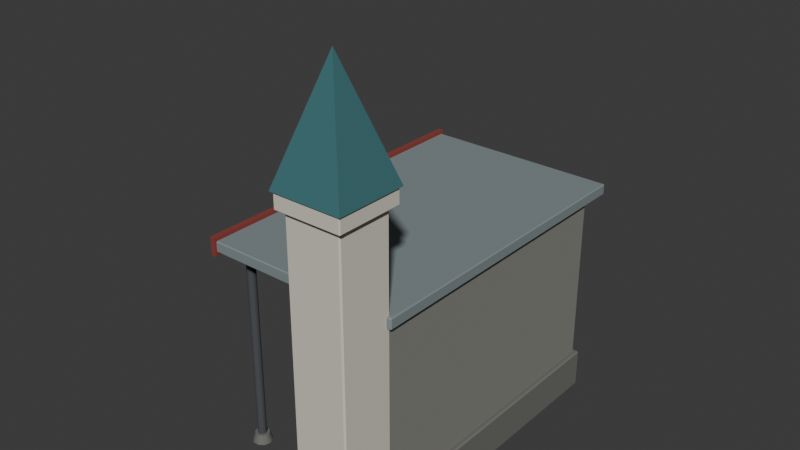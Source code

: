 # Source: stop-17.blend  (saved by Blender 5.3.31; exported with 4.5.12 LTS)
import bpy
from mathutils import Matrix  # noqa: F401  (used for matrix-valued properties, if any)

bpy.ops.wm.read_factory_settings(use_empty=True)
scene = bpy.context.scene
scene.name = 'Scene'

# ---- collections
col_collection = bpy.data.collections.new('Collection'); scene.collection.children.link(col_collection)

# ---- materials (node trees are filled in below, after node groups)
mat_d8d4c4 = bpy.data.materials.new('#d8d4c4')
mat_d8d4c4.diffuse_color = (0.6941, 0.6661, 0.5605, 1.0)
mat_6e6e6a = bpy.data.materials.new('#6e6e6a')
mat_6e6e6a.diffuse_color = (0.1573, 0.1573, 0.145, 1.0)
mat_paint0 = bpy.data.materials.new('paint0')
mat_paint0.diffuse_color = (0.04615, 0.1604, 0.1734, 1.0)
mat_c9a13a = bpy.data.materials.new('#c9a13a')
mat_c9a13a.diffuse_color = (0.5924, 0.3636, 0.03847, 1.0)
mat_7f8a8c = bpy.data.materials.new('#7f8a8c')
mat_7f8a8c.diffuse_color = (0.2158, 0.259, 0.2674, 1.0)
mat_paint2 = bpy.data.materials.new('paint2')
mat_paint2.diffuse_color = (0.259, 0.04778, 0.03561, 1.0)
mat_85857f = bpy.data.materials.new('#85857f')
mat_85857f.diffuse_color = (0.2388, 0.2388, 0.2158, 1.0)
mat_4c4e52 = bpy.data.materials.new('#4c4e52')
mat_4c4e52.diffuse_color = (0.06973, 0.07383, 0.08241, 1.0)

# ---- material node trees
mat_d8d4c4.use_nodes = True; mat_d8d4c4.node_tree.nodes.clear()
_N = mat_d8d4c4.node_tree.nodes; _L = mat_d8d4c4.node_tree.links
n0 = _N.new('ShaderNodeBsdfPrincipled'); n0.name = 'Principled BSDF'; n0.location = (-200, 100)
n0.inputs[0].default_value = (0.6941, 0.6661, 0.5605, 1.0)
n0.inputs[2].default_value = 0.85
n0.inputs[10].default_value = 0.005
n1 = _N.new('ShaderNodeOutputMaterial'); n1.name = 'Material Output'; n1.location = (200, 100)
_L.new(n0.outputs[0], n1.inputs[0])
n1.is_active_output = True
mat_6e6e6a.use_nodes = True; mat_6e6e6a.node_tree.nodes.clear()
_N = mat_6e6e6a.node_tree.nodes; _L = mat_6e6e6a.node_tree.links
n0 = _N.new('ShaderNodeBsdfPrincipled'); n0.name = 'Principled BSDF'; n0.location = (-200, 100)
n0.inputs[0].default_value = (0.1573, 0.1573, 0.145, 1.0)
n0.inputs[2].default_value = 0.85
n0.inputs[10].default_value = 0.005
n1 = _N.new('ShaderNodeOutputMaterial'); n1.name = 'Material Output'; n1.location = (200, 100)
_L.new(n0.outputs[0], n1.inputs[0])
n1.is_active_output = True
mat_paint0.use_nodes = True; mat_paint0.node_tree.nodes.clear()
_N = mat_paint0.node_tree.nodes; _L = mat_paint0.node_tree.links
n0 = _N.new('ShaderNodeBsdfPrincipled'); n0.name = 'Principled BSDF'; n0.location = (-200, 100)
n0.inputs[0].default_value = (0.04615, 0.1604, 0.1734, 1.0)
n0.inputs[2].default_value = 0.85
n0.inputs[10].default_value = 0.005
n1 = _N.new('ShaderNodeOutputMaterial'); n1.name = 'Material Output'; n1.location = (200, 100)
_L.new(n0.outputs[0], n1.inputs[0])
n1.is_active_output = True
mat_c9a13a.use_nodes = True; mat_c9a13a.node_tree.nodes.clear()
_N = mat_c9a13a.node_tree.nodes; _L = mat_c9a13a.node_tree.links
n0 = _N.new('ShaderNodeBsdfPrincipled'); n0.name = 'Principled BSDF'; n0.location = (-200, 100)
n0.inputs[0].default_value = (0.5924, 0.3636, 0.03847, 1.0)
n0.inputs[2].default_value = 0.85
n0.inputs[10].default_value = 0.005
n1 = _N.new('ShaderNodeOutputMaterial'); n1.name = 'Material Output'; n1.location = (200, 100)
_L.new(n0.outputs[0], n1.inputs[0])
n1.is_active_output = True
mat_7f8a8c.use_nodes = True; mat_7f8a8c.node_tree.nodes.clear()
_N = mat_7f8a8c.node_tree.nodes; _L = mat_7f8a8c.node_tree.links
n0 = _N.new('ShaderNodeBsdfPrincipled'); n0.name = 'Principled BSDF'; n0.location = (-200, 100)
n0.inputs[0].default_value = (0.2158, 0.259, 0.2674, 1.0)
n0.inputs[2].default_value = 0.85
n0.inputs[10].default_value = 0.005
n1 = _N.new('ShaderNodeOutputMaterial'); n1.name = 'Material Output'; n1.location = (200, 100)
_L.new(n0.outputs[0], n1.inputs[0])
n1.is_active_output = True
mat_paint2.use_nodes = True; mat_paint2.node_tree.nodes.clear()
_N = mat_paint2.node_tree.nodes; _L = mat_paint2.node_tree.links
n0 = _N.new('ShaderNodeBsdfPrincipled'); n0.name = 'Principled BSDF'; n0.location = (-200, 100)
n0.inputs[0].default_value = (0.259, 0.04778, 0.03561, 1.0)
n0.inputs[2].default_value = 0.85
n0.inputs[10].default_value = 0.005
n1 = _N.new('ShaderNodeOutputMaterial'); n1.name = 'Material Output'; n1.location = (200, 100)
_L.new(n0.outputs[0], n1.inputs[0])
n1.is_active_output = True
mat_85857f.use_nodes = True; mat_85857f.node_tree.nodes.clear()
_N = mat_85857f.node_tree.nodes; _L = mat_85857f.node_tree.links
n0 = _N.new('ShaderNodeBsdfPrincipled'); n0.name = 'Principled BSDF'; n0.location = (-200, 100)
n0.inputs[0].default_value = (0.2388, 0.2388, 0.2158, 1.0)
n0.inputs[2].default_value = 0.85
n0.inputs[10].default_value = 0.005
n1 = _N.new('ShaderNodeOutputMaterial'); n1.name = 'Material Output'; n1.location = (200, 100)
_L.new(n0.outputs[0], n1.inputs[0])
n1.is_active_output = True
mat_4c4e52.use_nodes = True; mat_4c4e52.node_tree.nodes.clear()
_N = mat_4c4e52.node_tree.nodes; _L = mat_4c4e52.node_tree.links
n0 = _N.new('ShaderNodeBsdfPrincipled'); n0.name = 'Principled BSDF'; n0.location = (-200, 100)
n0.inputs[0].default_value = (0.06973, 0.07383, 0.08241, 1.0)
n0.inputs[2].default_value = 0.85
n0.inputs[10].default_value = 0.005
n1 = _N.new('ShaderNodeOutputMaterial'); n1.name = 'Material Output'; n1.location = (200, 100)
_L.new(n0.outputs[0], n1.inputs[0])
n1.is_active_output = True

# ---- world
world_world = bpy.data.worlds.new('World'); scene.world = world_world
world_world.use_nodes = True; world_world.node_tree.nodes.clear()
_N = world_world.node_tree.nodes; _L = world_world.node_tree.links
n0 = _N.new('ShaderNodeOutputWorld'); n0.name = 'World Output'; n0.location = (200, 100)
n1 = _N.new('ShaderNodeBackground'); n1.name = 'Background'; n1.location = (-200, 100)
n1.inputs[0].default_value = (0.05088, 0.05088, 0.05088, 1.0)
_L.new(n1.outputs[0], n0.inputs[0])
n0.is_active_output = True
world_world.color = (0.05088, 0.05088, 0.05088)
world_world.sun_shadow_jitter_overblur = 0.0

# ---- meshes
me_00__d8d4c4 = bpy.data.meshes.new('00_#d8d4c4')
me_00__d8d4c4.from_pydata([(0.515, -2.035, 0.06), (0.515, -2.05, 0.075), (0.5, -2.035, 0.075), (0.515, -2.05, 3.585), (0.515, -2.035, 3.6), (0.5, -2.035, 3.585), (0.515, -1.465, 0.06), (0.5, -1.465, 0.075), (0.515, -1.45, 0.075), (0.515, -1.465, 3.6), (0.515, -1.45, 3.585), (0.5, -1.465, 3.585), (1.085, -2.035, 0.06), (1.1, -2.035, 0.075), (1.085, -2.05, 0.075), (1.085, -2.035, 3.6), (1.085, -2.05, 3.585), (1.1, -2.035, 3.585), (1.085, -1.465, 0.06), (1.085, -1.45, 0.075), (1.1, -1.465, 0.075), (1.085, -1.465, 3.6), (1.1, -1.465, 3.585), (1.085, -1.45, 3.585), (0.45, -2.1, 3.55), (0.45, -2.11, 3.56), (0.44, -2.1, 3.56), (0.45, -2.11, 3.71), (0.45, -2.1, 3.72), (0.44, -2.1, 3.71), (0.45, -1.4, 3.55), (0.44, -1.4, 3.56), (0.45, -1.39, 3.56), (0.45, -1.4, 3.72), (0.45, -1.39, 3.71), (0.44, -1.4, 3.71), (1.15, -2.1, 3.55), (1.16, -2.1, 3.56), (1.15, -2.11, 3.56), (1.15, -2.1, 3.72), (1.15, -2.11, 3.71), (1.16, -2.1, 3.71), (1.15, -1.4, 3.55), (1.15, -1.39, 3.56), (1.16, -1.4, 3.56), (1.15, -1.4, 3.72), (1.16, -1.4, 3.71), (1.15, -1.39, 3.71)], [], [(0, 1, 2), (3, 4, 5), (6, 7, 8), (9, 10, 11), (12, 13, 14), (15, 16, 17), (18, 19, 20), (21, 22, 23), (0, 7, 6), (3, 2, 1), (9, 5, 4), (8, 11, 10), (6, 19, 18), (21, 10, 9), (20, 23, 22), (18, 13, 12), (15, 22, 21), (14, 17, 16), (12, 1, 0), (4, 16, 15), (18, 0, 6), (5, 7, 2), (16, 1, 14), (9, 15, 21), (10, 19, 8), (22, 13, 20), (24, 25, 26), (27, 28, 29), (30, 31, 32), (33, 34, 35), (36, 37, 38), (39, 40, 41), (42, 43, 44), (45, 46, 47), (24, 31, 30), (27, 26, 25), (33, 29, 28), (32, 35, 34), (30, 43, 42), (45, 34, 33), (44, 47, 46), (42, 37, 36), (39, 46, 45), (38, 41, 40), (36, 25, 24), (28, 40, 39), (42, 24, 30), (29, 31, 26), (40, 25, 38), (33, 39, 45), (34, 43, 32), (46, 37, 44), (0, 2, 7), (3, 5, 2), (9, 11, 5), (8, 7, 11), (6, 8, 19), (21, 23, 10), (20, 19, 23), (18, 20, 13), (15, 17, 22), (14, 13, 17), (12, 14, 1), (4, 3, 16), (18, 12, 0), (5, 11, 7), (16, 3, 1), (9, 4, 15), (10, 23, 19), (22, 17, 13), (24, 26, 31), (27, 29, 26), (33, 35, 29), (32, 31, 35), (30, 32, 43), (45, 47, 34), (44, 43, 47), (42, 44, 37), (39, 41, 46), (38, 37, 41), (36, 38, 25), (28, 27, 40), (42, 36, 24), (29, 35, 31), (40, 27, 25), (33, 28, 39), (34, 47, 43), (46, 41, 37)])
me_00__d8d4c4.materials.append(mat_d8d4c4)
me_00__d8d4c4.update()
me_01__6e6e6a = bpy.data.meshes.new('01_#6e6e6a')
me_01__6e6e6a.from_pydata([(0.47, -2.08, 0.06), (0.47, -2.1, 0.08), (0.45, -2.08, 0.08), (0.47, -2.1, 0.38), (0.47, -2.08, 0.4), (0.45, -2.08, 0.38), (0.47, -1.42, 0.06), (0.45, -1.42, 0.08), (0.47, -1.4, 0.08), (0.47, -1.42, 0.4), (0.47, -1.4, 0.38), (0.45, -1.42, 0.38), (1.13, -2.08, 0.06), (1.15, -2.08, 0.08), (1.13, -2.1, 0.08), (1.13, -2.08, 0.4), (1.13, -2.1, 0.38), (1.15, -2.08, 0.38), (1.13, -1.42, 0.06), (1.13, -1.4, 0.08), (1.15, -1.42, 0.08), (1.13, -1.42, 0.4), (1.15, -1.42, 0.38), (1.13, -1.4, 0.38), (0.875, -1.795, 0.06), (0.875, -1.81, 0.075), (0.86, -1.795, 0.075), (0.875, -1.81, 0.485), (0.875, -1.795, 0.5), (0.86, -1.795, 0.485), (0.875, 1.795, 0.06), (0.86, 1.795, 0.075), (0.875, 1.81, 0.075), (0.875, 1.795, 0.5), (0.875, 1.81, 0.485), (0.86, 1.795, 0.485), (1.105, -1.795, 0.06), (1.12, -1.795, 0.075), (1.105, -1.81, 0.075), (1.105, -1.795, 0.5), (1.105, -1.81, 0.485), (1.12, -1.795, 0.485), (1.105, 1.795, 0.06), (1.105, 1.81, 0.075), (1.12, 1.795, 0.075), (1.105, 1.795, 0.5), (1.12, 1.795, 0.485), (1.105, 1.81, 0.485), (-1.01, 1.85, 0.06), (-0.989, 1.785, 0.06), (-0.934, 1.745, 0.06), (-0.866, 1.745, 0.06), (-0.811, 1.785, 0.06), (-0.79, 1.85, 0.06), (-0.811, 1.915, 0.06), (-0.866, 1.955, 0.06), (-0.934, 1.955, 0.06), (-0.989, 1.915, 0.06), (-0.98, 1.85, 0.16), (-0.9647, 1.803, 0.16), (-0.9247, 1.774, 0.16), (-0.8753, 1.774, 0.16), (-0.8353, 1.803, 0.16), (-0.82, 1.85, 0.16), (-0.8353, 1.897, 0.16), (-0.8753, 1.926, 0.16), (-0.9247, 1.926, 0.16), (-0.9647, 1.897, 0.16), (-1.01, 1.85, 0.06), (-0.989, 1.785, 0.06), (-0.934, 1.745, 0.06), (-0.866, 1.745, 0.06), (-0.811, 1.785, 0.06), (-0.79, 1.85, 0.06), (-0.811, 1.915, 0.06), (-0.866, 1.955, 0.06), (-0.934, 1.955, 0.06), (-0.989, 1.915, 0.06), (-0.98, 1.85, 0.16), (-0.9647, 1.803, 0.16), (-0.9247, 1.774, 0.16), (-0.8753, 1.774, 0.16), (-0.8353, 1.803, 0.16), (-0.82, 1.85, 0.16), (-0.8353, 1.897, 0.16), (-0.8753, 1.926, 0.16), (-0.9247, 1.926, 0.16), (-0.9647, 1.897, 0.16), (-1.01, -1.2, 0.06), (-0.989, -1.265, 0.06), (-0.934, -1.305, 0.06), (-0.866, -1.305, 0.06), (-0.811, -1.265, 0.06), (-0.79, -1.2, 0.06), (-0.811, -1.135, 0.06), (-0.866, -1.095, 0.06), (-0.934, -1.095, 0.06), (-0.989, -1.135, 0.06), (-0.98, -1.2, 0.16), (-0.9647, -1.247, 0.16), (-0.9247, -1.276, 0.16), (-0.8753, -1.276, 0.16), (-0.8353, -1.247, 0.16), (-0.82, -1.2, 0.16), (-0.8353, -1.153, 0.16), (-0.8753, -1.124, 0.16), (-0.9247, -1.124, 0.16), (-0.9647, -1.153, 0.16), (-1.01, -1.2, 0.06), (-0.989, -1.265, 0.06), (-0.934, -1.305, 0.06), (-0.866, -1.305, 0.06), (-0.811, -1.265, 0.06), (-0.79, -1.2, 0.06), (-0.811, -1.135, 0.06), (-0.866, -1.095, 0.06), (-0.934, -1.095, 0.06), (-0.989, -1.135, 0.06), (-0.98, -1.2, 0.16), (-0.9647, -1.247, 0.16), (-0.9247, -1.276, 0.16), (-0.8753, -1.276, 0.16), (-0.8353, -1.247, 0.16), (-0.82, -1.2, 0.16), (-0.8353, -1.153, 0.16), (-0.8753, -1.124, 0.16), (-0.9247, -1.124, 0.16), (-0.9647, -1.153, 0.16)], [], [(0, 1, 2), (3, 4, 5), (6, 7, 8), (9, 10, 11), (12, 13, 14), (15, 16, 17), (18, 19, 20), (21, 22, 23), (0, 7, 6), (3, 2, 1), (9, 5, 4), (8, 11, 10), (6, 19, 18), (21, 10, 9), (20, 23, 22), (18, 13, 12), (15, 22, 21), (14, 17, 16), (12, 1, 0), (4, 16, 15), (18, 0, 6), (5, 7, 2), (16, 1, 14), (9, 15, 21), (10, 19, 8), (22, 13, 20), (24, 25, 26), (27, 28, 29), (30, 31, 32), (33, 34, 35), (36, 37, 38), (39, 40, 41), (42, 43, 44), (45, 46, 47), (24, 31, 30), (27, 26, 25), (33, 29, 28), (32, 35, 34), (30, 43, 42), (45, 34, 33), (44, 47, 46), (42, 37, 36), (39, 46, 45), (38, 41, 40), (36, 25, 24), (28, 40, 39), (42, 24, 30), (29, 31, 26), (40, 25, 38), (33, 39, 45), (34, 43, 32), (46, 37, 44), (49, 58, 48), (50, 59, 49), (51, 60, 50), (52, 61, 51), (53, 62, 52), (54, 63, 53), (55, 64, 54), (56, 65, 55), (57, 66, 56), (48, 67, 57), (76, 74, 70), (81, 85, 87), (89, 98, 88), (90, 99, 89), (91, 100, 90), (91, 102, 101), (93, 102, 92), (93, 104, 103), (95, 104, 94), (96, 105, 95), (96, 107, 106), (88, 107, 97), (116, 114, 110), (121, 125, 127), (0, 2, 7), (3, 5, 2), (9, 11, 5), (8, 7, 11), (6, 8, 19), (21, 23, 10), (20, 19, 23), (18, 20, 13), (15, 17, 22), (14, 13, 17), (12, 14, 1), (4, 3, 16), (18, 12, 0), (5, 11, 7), (16, 3, 1), (9, 4, 15), (10, 23, 19), (22, 17, 13), (24, 26, 31), (27, 29, 26), (33, 35, 29), (32, 31, 35), (30, 32, 43), (45, 47, 34), (44, 43, 47), (42, 44, 37), (39, 41, 46), (38, 37, 41), (36, 38, 25), (28, 27, 40), (42, 36, 24), (29, 35, 31), (40, 27, 25), (33, 28, 39), (34, 47, 43), (46, 41, 37), (49, 59, 58), (50, 60, 59), (51, 61, 60), (52, 62, 61), (53, 63, 62), (54, 64, 63), (55, 65, 64), (56, 66, 65), (57, 67, 66), (48, 58, 67), (68, 77, 76), (76, 75, 74), (74, 73, 72), (72, 71, 74), (71, 70, 74), (70, 69, 68), (68, 76, 70), (87, 78, 79), (79, 80, 87), (80, 81, 87), (81, 82, 83), (83, 84, 85), (85, 86, 87), (81, 83, 85), (89, 99, 98), (90, 100, 99), (91, 101, 100), (91, 92, 102), (93, 103, 102), (93, 94, 104), (95, 105, 104), (96, 106, 105), (96, 97, 107), (88, 98, 107), (108, 117, 116), (116, 115, 114), (114, 113, 112), (112, 111, 114), (111, 110, 114), (110, 109, 108), (108, 116, 110), (127, 118, 119), (119, 120, 127), (120, 121, 127), (121, 122, 123), (123, 124, 125), (125, 126, 127), (121, 123, 125)])
me_01__6e6e6a.polygons.foreach_set('use_smooth', [0, 0, 0, 0, 0, 0, 0, 0, 0, 0, 0, 0, 0, 0, 0, 0, 0, 0, 0, 0, 0, 0, 0, 0, 0, 0, 0, 0, 0, 0, 0, 0, 0, 0, 0, 0, 0, 0, 0, 0, 0, 0, 0, 0, 0, 0, 0, 0, 0, 0, 0, 0, 1, 1, 1, 1, 1, 1, 1, 1, 1, 1, 0, 0, 1, 1, 1, 1, 1, 1, 1, 1, 1, 1, 0, 0, 0, 0, 0, 0, 0, 0, 0, 0, 0, 0, 0, 0, 0, 0, 0, 0, 0, 0, 0, 0, 0, 0, 0, 0, 0, 0, 0, 0, 0, 0, 0, 0, 0, 0, 0, 0, 1, 1, 1, 1, 1, 1, 1, 1, 1, 1, 0, 0, 0, 0, 0, 0, 0, 0, 0, 0, 0, 0, 0, 0, 1, 1, 1, 1, 1, 1, 1, 1, 1, 1, 0, 0, 0, 0, 0, 0, 0, 0, 0, 0, 0, 0, 0, 0])
me_01__6e6e6a.materials.append(mat_6e6e6a)
me_01__6e6e6a.update()
me_02_paint0 = bpy.data.meshes.new('02_paint0')
me_02_paint0.from_pydata([(0.42, -2.13, 3.72), (1.18, -2.13, 3.72), (1.18, -1.37, 3.72), (0.42, -1.37, 3.72), (0.42, -2.13, 3.72), (1.18, -2.13, 3.72), (0.8, -1.75, 4.9), (1.18, -2.13, 3.72), (1.18, -1.37, 3.72), (0.8, -1.75, 4.9), (1.18, -1.37, 3.72), (0.42, -1.37, 3.72), (0.8, -1.75, 4.9), (0.42, -1.37, 3.72), (0.42, -2.13, 3.72), (0.8, -1.75, 4.9)], [], [(0, 2, 3), (4, 6, 5), (7, 9, 8), (10, 12, 11), (13, 15, 14), (0, 1, 2)])
me_02_paint0.materials.append(mat_paint0)
me_02_paint0.update()
me_03__c9a13a = bpy.data.meshes.new('03_#c9a13a')
me_03__c9a13a.from_pydata([(0.5, -1.95, 3.1), (0.5, -1.935, 3.177), (0.5, -1.891, 3.241), (0.5, -1.827, 3.285), (0.5, -1.75, 3.3), (0.5, -1.673, 3.285), (0.5, -1.609, 3.241), (0.5, -1.565, 3.177), (0.5, -1.55, 3.1), (0.5, -1.565, 3.023), (0.5, -1.609, 2.959), (0.5, -1.673, 2.915), (0.5, -1.75, 2.9), (0.5, -1.827, 2.915), (0.5, -1.891, 2.959), (0.5, -1.935, 3.023), (0.48, -1.95, 3.1), (0.48, -1.935, 3.177), (0.48, -1.891, 3.241), (0.48, -1.827, 3.285), (0.48, -1.75, 3.3), (0.48, -1.673, 3.285), (0.48, -1.609, 3.241), (0.48, -1.565, 3.177), (0.48, -1.55, 3.1), (0.48, -1.565, 3.023), (0.48, -1.609, 2.959), (0.48, -1.673, 2.915), (0.48, -1.75, 2.9), (0.48, -1.827, 2.915), (0.48, -1.891, 2.959), (0.48, -1.935, 3.023), (0.5, -1.95, 3.1), (0.5, -1.935, 3.177), (0.5, -1.891, 3.241), (0.5, -1.827, 3.285), (0.5, -1.75, 3.3), (0.5, -1.673, 3.285), (0.5, -1.609, 3.241), (0.5, -1.565, 3.177), (0.5, -1.55, 3.1), (0.5, -1.565, 3.023), (0.5, -1.609, 2.959), (0.5, -1.673, 2.915), (0.5, -1.75, 2.9), (0.5, -1.827, 2.915), (0.5, -1.891, 2.959), (0.5, -1.935, 3.023), (0.48, -1.95, 3.1), (0.48, -1.935, 3.177), (0.48, -1.891, 3.241), (0.48, -1.827, 3.285), (0.48, -1.75, 3.3), (0.48, -1.673, 3.285), (0.48, -1.609, 3.241), (0.48, -1.565, 3.177), (0.48, -1.55, 3.1), (0.48, -1.565, 3.023), (0.48, -1.609, 2.959), (0.48, -1.673, 2.915), (0.48, -1.75, 2.9), (0.48, -1.827, 2.915), (0.48, -1.891, 2.959), (0.48, -1.935, 3.023)], [], [(1, 16, 0), (2, 17, 1), (3, 18, 2), (4, 19, 3), (5, 20, 4), (6, 21, 5), (7, 22, 6), (8, 23, 7), (9, 24, 8), (10, 25, 9), (10, 27, 26), (12, 27, 11), (13, 28, 12), (13, 30, 29), (15, 30, 14), (0, 31, 15), (34, 32, 40), (51, 55, 59), (1, 17, 16), (2, 18, 17), (3, 19, 18), (4, 20, 19), (5, 21, 20), (6, 22, 21), (7, 23, 22), (8, 24, 23), (9, 25, 24), (10, 26, 25), (10, 11, 27), (12, 28, 27), (13, 29, 28), (13, 14, 30), (15, 31, 30), (0, 16, 31), (32, 47, 46), (46, 45, 44), (44, 43, 40), (43, 42, 40), (42, 41, 40), (40, 39, 38), (38, 37, 40), (37, 36, 40), (36, 35, 34), (34, 33, 32), (32, 46, 40), (46, 44, 40), (36, 34, 40), (63, 48, 51), (48, 49, 51), (49, 50, 51), (51, 52, 53), (53, 54, 55), (55, 56, 59), (56, 57, 59), (57, 58, 59), (59, 60, 61), (61, 62, 63), (51, 53, 55), (59, 61, 63), (63, 51, 59)])
me_03__c9a13a.polygons.foreach_set('use_smooth', [1, 1, 1, 1, 1, 1, 1, 1, 1, 1, 1, 1, 1, 1, 1, 1, 0, 0, 1, 1, 1, 1, 1, 1, 1, 1, 1, 1, 1, 1, 1, 1, 1, 1, 0, 0, 0, 0, 0, 0, 0, 0, 0, 0, 0, 0, 0, 0, 0, 0, 0, 0, 0, 0, 0, 0, 0, 0, 0, 0])
me_03__c9a13a.materials.append(mat_c9a13a)
me_03__c9a13a.update()
me_04__7f8a8c = bpy.data.meshes.new('04_#7f8a8c')
me_04__7f8a8c.from_pydata([(-1.04, -1.49, 2.4), (-1.04, -1.5, 2.41), (-1.05, -1.49, 2.41), (-1.04, -1.5, 2.51), (-1.04, -1.49, 2.52), (-1.05, -1.49, 2.51), (-1.04, 1.99, 2.4), (-1.05, 1.99, 2.41), (-1.04, 2.0, 2.41), (-1.04, 1.99, 2.52), (-1.04, 2.0, 2.51), (-1.05, 1.99, 2.51), (1.14, -1.49, 2.4), (1.15, -1.49, 2.41), (1.14, -1.5, 2.41), (1.14, -1.49, 2.52), (1.14, -1.5, 2.51), (1.15, -1.49, 2.51), (1.14, 1.99, 2.4), (1.14, 2.0, 2.41), (1.15, 1.99, 2.41), (1.14, 1.99, 2.52), (1.15, 1.99, 2.51), (1.14, 2.0, 2.51)], [], [(0, 1, 2), (3, 4, 5), (6, 7, 8), (9, 10, 11), (12, 13, 14), (15, 16, 17), (18, 19, 20), (21, 22, 23), (0, 7, 6), (3, 2, 1), (9, 5, 4), (8, 11, 10), (6, 19, 18), (21, 10, 9), (20, 23, 22), (18, 13, 12), (15, 22, 21), (14, 17, 16), (12, 1, 0), (4, 16, 15), (18, 0, 6), (5, 7, 2), (16, 1, 14), (9, 15, 21), (10, 19, 8), (22, 13, 20), (0, 2, 7), (3, 5, 2), (9, 11, 5), (8, 7, 11), (6, 8, 19), (21, 23, 10), (20, 19, 23), (18, 20, 13), (15, 17, 22), (14, 13, 17), (12, 14, 1), (4, 3, 16), (18, 12, 0), (5, 11, 7), (16, 3, 1), (9, 4, 15), (10, 23, 19), (22, 17, 13)])
me_04__7f8a8c.materials.append(mat_7f8a8c)
me_04__7f8a8c.update()
me_05_paint2 = bpy.data.meshes.new('05_paint2')
me_05_paint2.from_pydata([(-1.09, -1.52, 2.36), (-1.09, -1.52, 2.56), (-1.09, 2.02, 2.36), (-1.09, 2.02, 2.56), (-1.03, -1.52, 2.36), (-1.03, -1.52, 2.56), (-1.03, 2.02, 2.36), (-1.03, 2.02, 2.56)], [], [(1, 2, 0), (3, 6, 2), (7, 4, 6), (5, 0, 4), (6, 0, 2), (3, 5, 7), (1, 3, 2), (3, 7, 6), (7, 5, 4), (5, 1, 0), (6, 4, 0), (3, 1, 5)])
me_05_paint2.materials.append(mat_paint2)
me_05_paint2.update()
me_06__85857f = bpy.data.meshes.new('06_#85857f')
me_06__85857f.from_pydata([(0.912, -1.738, 0.5), (0.912, -1.75, 0.512), (0.9, -1.738, 0.512), (0.912, -1.75, 2.388), (0.912, -1.738, 2.4), (0.9, -1.738, 2.388), (0.912, 1.738, 0.5), (0.9, 1.738, 0.512), (0.912, 1.75, 0.512), (0.912, 1.738, 2.4), (0.912, 1.75, 2.388), (0.9, 1.738, 2.388), (1.068, -1.738, 0.5), (1.08, -1.738, 0.512), (1.068, -1.75, 0.512), (1.068, -1.738, 2.4), (1.068, -1.75, 2.388), (1.08, -1.738, 2.388), (1.068, 1.738, 0.5), (1.068, 1.75, 0.512), (1.08, 1.738, 0.512), (1.068, 1.738, 2.4), (1.08, 1.738, 2.388), (1.068, 1.75, 2.388)], [], [(0, 1, 2), (3, 4, 5), (6, 7, 8), (9, 10, 11), (12, 13, 14), (15, 16, 17), (18, 19, 20), (21, 22, 23), (0, 7, 6), (3, 2, 1), (9, 5, 4), (8, 11, 10), (6, 19, 18), (21, 10, 9), (20, 23, 22), (18, 13, 12), (15, 22, 21), (14, 17, 16), (12, 1, 0), (4, 16, 15), (18, 0, 6), (5, 7, 2), (16, 1, 14), (9, 15, 21), (10, 19, 8), (22, 13, 20), (0, 2, 7), (3, 5, 2), (9, 11, 5), (8, 7, 11), (6, 8, 19), (21, 23, 10), (20, 19, 23), (18, 20, 13), (15, 17, 22), (14, 13, 17), (12, 14, 1), (4, 3, 16), (18, 12, 0), (5, 11, 7), (16, 3, 1), (9, 4, 15), (10, 23, 19), (22, 17, 13)])
me_06__85857f.materials.append(mat_85857f)
me_06__85857f.update()
me_07__4c4e52 = bpy.data.meshes.new('07_#4c4e52')
me_07__4c4e52.from_pydata([(-0.95, 1.85, 0.06), (-0.9405, 1.821, 0.06), (-0.9155, 1.802, 0.06), (-0.8845, 1.802, 0.06), (-0.8595, 1.821, 0.06), (-0.85, 1.85, 0.06), (-0.8595, 1.879, 0.06), (-0.8845, 1.898, 0.06), (-0.9155, 1.898, 0.06), (-0.9405, 1.879, 0.06), (-0.95, 1.85, 2.4), (-0.9405, 1.821, 2.4), (-0.9155, 1.802, 2.4), (-0.8845, 1.802, 2.4), (-0.8595, 1.821, 2.4), (-0.85, 1.85, 2.4), (-0.8595, 1.879, 2.4), (-0.8845, 1.898, 2.4), (-0.9155, 1.898, 2.4), (-0.9405, 1.879, 2.4), (-0.95, 1.85, 0.06), (-0.9405, 1.821, 0.06), (-0.9155, 1.802, 0.06), (-0.8845, 1.802, 0.06), (-0.8595, 1.821, 0.06), (-0.85, 1.85, 0.06), (-0.8595, 1.879, 0.06), (-0.8845, 1.898, 0.06), (-0.9155, 1.898, 0.06), (-0.9405, 1.879, 0.06), (-0.95, 1.85, 2.4), (-0.9405, 1.821, 2.4), (-0.9155, 1.802, 2.4), (-0.8845, 1.802, 2.4), (-0.8595, 1.821, 2.4), (-0.85, 1.85, 2.4), (-0.8595, 1.879, 2.4), (-0.8845, 1.898, 2.4), (-0.9155, 1.898, 2.4), (-0.9405, 1.879, 2.4), (-0.95, -1.2, 0.06), (-0.9405, -1.229, 0.06), (-0.9155, -1.248, 0.06), (-0.8845, -1.248, 0.06), (-0.8595, -1.229, 0.06), (-0.85, -1.2, 0.06), (-0.8595, -1.171, 0.06), (-0.8845, -1.152, 0.06), (-0.9155, -1.152, 0.06), (-0.9405, -1.171, 0.06), (-0.95, -1.2, 2.4), (-0.9405, -1.229, 2.4), (-0.9155, -1.248, 2.4), (-0.8845, -1.248, 2.4), (-0.8595, -1.229, 2.4), (-0.85, -1.2, 2.4), (-0.8595, -1.171, 2.4), (-0.8845, -1.152, 2.4), (-0.9155, -1.152, 2.4), (-0.9405, -1.171, 2.4), (-0.95, -1.2, 0.06), (-0.9405, -1.229, 0.06), (-0.9155, -1.248, 0.06), (-0.8845, -1.248, 0.06), (-0.8595, -1.229, 0.06), (-0.85, -1.2, 0.06), (-0.8595, -1.171, 0.06), (-0.8845, -1.152, 0.06), (-0.9155, -1.152, 0.06), (-0.9405, -1.171, 0.06), (-0.95, -1.2, 2.4), (-0.9405, -1.229, 2.4), (-0.9155, -1.248, 2.4), (-0.8845, -1.248, 2.4), (-0.8595, -1.229, 2.4), (-0.85, -1.2, 2.4), (-0.8595, -1.171, 2.4), (-0.8845, -1.152, 2.4), (-0.9155, -1.152, 2.4), (-0.9405, -1.171, 2.4)], [], [(1, 10, 0), (2, 11, 1), (3, 12, 2), (4, 13, 3), (5, 14, 4), (6, 15, 5), (7, 16, 6), (8, 17, 7), (9, 18, 8), (0, 19, 9), (28, 26, 22), (33, 35, 37), (41, 50, 40), (42, 51, 41), (43, 52, 42), (44, 53, 43), (45, 54, 44), (46, 55, 45), (47, 56, 46), (48, 57, 47), (49, 58, 48), (40, 59, 49), (68, 66, 62), (73, 75, 77), (1, 11, 10), (2, 12, 11), (3, 13, 12), (4, 14, 13), (5, 15, 14), (6, 16, 15), (7, 17, 16), (8, 18, 17), (9, 19, 18), (0, 10, 19), (20, 29, 28), (28, 27, 26), (26, 25, 22), (25, 24, 22), (24, 23, 22), (22, 21, 20), (20, 28, 22), (39, 30, 33), (30, 31, 33), (31, 32, 33), (33, 34, 35), (35, 36, 37), (37, 38, 33), (38, 39, 33), (41, 51, 50), (42, 52, 51), (43, 53, 52), (44, 54, 53), (45, 55, 54), (46, 56, 55), (47, 57, 56), (48, 58, 57), (49, 59, 58), (40, 50, 59), (60, 69, 68), (68, 67, 66), (66, 65, 62), (65, 64, 62), (64, 63, 62), (62, 61, 60), (60, 68, 62), (79, 70, 73), (70, 71, 73), (71, 72, 73), (73, 74, 75), (75, 76, 77), (77, 78, 73), (78, 79, 73)])
me_07__4c4e52.polygons.foreach_set('use_smooth', [1, 1, 1, 1, 1, 1, 1, 1, 1, 1, 0, 0, 1, 1, 1, 1, 1, 1, 1, 1, 1, 1, 0, 0, 1, 1, 1, 1, 1, 1, 1, 1, 1, 1, 0, 0, 0, 0, 0, 0, 0, 0, 0, 0, 0, 0, 0, 0, 1, 1, 1, 1, 1, 1, 1, 1, 1, 1, 0, 0, 0, 0, 0, 0, 0, 0, 0, 0, 0, 0, 0, 0])
me_07__4c4e52.materials.append(mat_4c4e52)
me_07__4c4e52.update()
me_solid = bpy.data.meshes.new('solid')
me_solid.from_pydata([(-0.5, -0.5, -0.5), (-0.5, -0.5, 0.5), (-0.5, 0.5, -0.5), (-0.5, 0.5, 0.5), (0.5, -0.5, -0.5), (0.5, -0.5, 0.5), (0.5, 0.5, -0.5), (0.5, 0.5, 0.5)], [], [(0, 1, 3, 2), (2, 3, 7, 6), (6, 7, 5, 4), (4, 5, 1, 0), (2, 6, 4, 0), (7, 3, 1, 5)])
me_solid.update()
me_solid_001 = bpy.data.meshes.new('solid.001')
me_solid_001.from_pydata([(-0.5, -0.5, -0.5), (-0.5, -0.5, 0.5), (-0.5, 0.5, -0.5), (-0.5, 0.5, 0.5), (0.5, -0.5, -0.5), (0.5, -0.5, 0.5), (0.5, 0.5, -0.5), (0.5, 0.5, 0.5)], [], [(0, 1, 3, 2), (2, 3, 7, 6), (6, 7, 5, 4), (4, 5, 1, 0), (2, 6, 4, 0), (7, 3, 1, 5)])
me_solid_001.update()

# ---- objects
ob_00__d8d4c4 = bpy.data.objects.new('00_#d8d4c4', me_00__d8d4c4)
ob_01__6e6e6a = bpy.data.objects.new('01_#6e6e6a', me_01__6e6e6a)
ob_02_paint0 = bpy.data.objects.new('02_paint0', me_02_paint0)
ob_03__c9a13a = bpy.data.objects.new('03_#c9a13a', me_03__c9a13a)
ob_04__7f8a8c = bpy.data.objects.new('04_#7f8a8c', me_04__7f8a8c)
ob_05_paint2 = bpy.data.objects.new('05_paint2', me_05_paint2)
ob_06__85857f = bpy.data.objects.new('06_#85857f', me_06__85857f)
ob_07__4c4e52 = bpy.data.objects.new('07_#4c4e52', me_07__4c4e52)
ob_solid = bpy.data.objects.new('solid', me_solid)
ob_solid_001 = bpy.data.objects.new('solid.001', me_solid_001)

# ---- transforms, parenting, visibility, modifiers, constraints
ob_00__d8d4c4.location = (0.0, 0.0, 0.0)
ob_01__6e6e6a.location = (0.0, 0.0, 0.0)
ob_02_paint0.location = (0.0, 0.0, 0.0)
ob_03__c9a13a.location = (0.0, 0.0, 0.0)
ob_04__7f8a8c.location = (0.0, 0.0, 0.0)
ob_05_paint2.location = (0.0, 0.0, 0.0)
ob_06__85857f.location = (0.0, 0.0, 0.0)
ob_07__4c4e52.location = (0.0, 0.0, 0.0)
ob_solid.location = (0.8, -1.75, 1.23)
ob_solid.scale = (0.6, 0.6, 2.34)
ob_solid.hide_render = True
ob_solid.display_type = 'WIRE'
ob_solid_001.location = (0.99, 0.0, 1.23)
ob_solid_001.scale = (0.18, 3.5, 2.34)
ob_solid_001.hide_render = True
ob_solid_001.display_type = 'WIRE'

# ---- collection membership
scene.collection.objects.link(ob_00__d8d4c4)
scene.collection.objects.link(ob_01__6e6e6a)
scene.collection.objects.link(ob_02_paint0)
scene.collection.objects.link(ob_03__c9a13a)
scene.collection.objects.link(ob_04__7f8a8c)
scene.collection.objects.link(ob_05_paint2)
scene.collection.objects.link(ob_06__85857f)
scene.collection.objects.link(ob_07__4c4e52)
scene.collection.objects.link(ob_solid)
scene.collection.objects.link(ob_solid_001)

# ---- scene / render settings (as saved in the file)
scene.frame_start = 1; scene.frame_end = 250; scene.frame_set(1)
scene.render.engine = 'BLENDER_EEVEE_NEXT'
scene.render.bake_bias = 0.0
scene.render.bake_samples = 0
scene.render.compositor_device = 'GPU'
scene.eevee.use_volume_custom_range = False
scene.eevee.fast_gi_thickness_near = 0.1
scene.eevee.fast_gi_thickness_far = 0.0
scene.eevee.ray_tracing_options.screen_trace_thickness = 0.1
bpy.context.view_layer.update()

# ---- added for rendering (the .blend has no active camera and no usable light): camera, sun
cam_auto = bpy.data.cameras.new('AutoCamera')
cam_auto.lens = 50.0
cam_auto.sensor_width = 36.0
cam_auto.clip_end = 1000.0
ob_auto_camera = bpy.data.objects.new('AutoCamera', cam_auto)
scene.collection.objects.link(ob_auto_camera)
ob_auto_camera.location = (6.30659, -7.56891, 7.48927)
ob_auto_camera.rotation_euler = (1.09748, -7.21219e-08, 0.694738)
scene.camera = ob_auto_camera
light_auto_sun = bpy.data.lights.new('AutoSun', 'SUN')
light_auto_sun.energy = 3.0
light_auto_sun.angle = 0.0523599
ob_auto_sun = bpy.data.objects.new('AutoSun', light_auto_sun)
scene.collection.objects.link(ob_auto_sun)
ob_auto_sun.rotation_euler = (0.872665, 0.174533, 0.523599)
bpy.context.view_layer.update()
